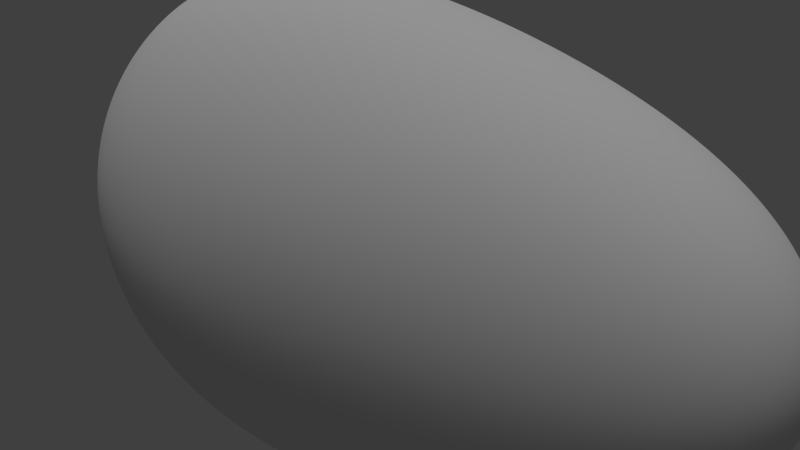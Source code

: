 # Source: ASTEROIDE05blend.blend  (saved by Blender 2.70.0; exported with 4.5.12 LTS)
import bpy
from mathutils import Matrix  # noqa: F401  (used for matrix-valued properties, if any)

bpy.ops.wm.read_factory_settings(use_empty=True)
scene = bpy.context.scene
scene.name = 'Scene'

# ---- collections
col_collection_1 = bpy.data.collections.new('Collection 1'); scene.collection.children.link(col_collection_1)

# ---- materials (node trees are filled in below, after node groups)
mat_material_001 = bpy.data.materials.new('Material.001')
mat_material_001.alpha_threshold = 0.0
mat_material_001.use_transparent_shadow = False
mat_material_001.roughness = 0.5
mat_material_001.specular_intensity = 0.0
mat_material_001.line_color = (0.0, 0.0, 0.0, 1.0)

# ---- material node trees

# ---- world
world_world = bpy.data.worlds.new('World'); scene.world = world_world
world_world.color = (0.05088, 0.05088, 0.05088)
world_world.use_sun_shadow = False
world_world.sun_shadow_jitter_overblur = 0.0
world_world.cycles.sampling_method = 'MANUAL'
world_world.cycles.sample_map_resolution = 256

# ---- cameras
cam_camera = bpy.data.cameras.new('Camera')
cam_camera.clip_end = 100.0
cam_camera.lens = 35.0
cam_camera.sensor_width = 32.0
cam_camera.sensor_height = 18.0
cam_camera.ortho_scale = 7.314
cam_camera.dof.focus_distance = 0.0
cam_camera.dof.aperture_fstop = 128.0

# ---- lights
light_sun = bpy.data.lights.new('Sun', 'SUN')
light_sun.transmission_factor = 0.0
light_sun.angle = 0.1993
light_sun.energy = 1.0
light_sun.shadow_buffer_clip_start = 0.5
light_sun.shadow_soft_size = 0.1
light_sun.shadow_cascade_max_distance = 1000.0
light_sun.cycles.use_multiple_importance_sampling = False

# ---- meshes
me_cube = bpy.data.meshes.new('Cube')
me_cube.from_pydata([(1.0, 1.0, -1.0), (1.0, -1.0, -1.0), (-1.0, -1.0, -1.0), (-1.0, 1.0, -1.0), (1.915, 1.627, 1.634), (1.371, -0.5572, 0.02757), (0.2244, -2.308, 0.3246), (-5.426, 5.872, 2.572)], [], [(0, 1, 2, 3), (4, 7, 6, 5), (0, 4, 5, 1), (1, 5, 6, 2), (2, 6, 7, 3), (4, 0, 3, 7)])
me_cube.polygons.foreach_set('use_smooth', [True] * 6)
me_cube.materials.append(mat_material_001)
me_cube.use_remesh_preserve_volume = False
me_cube.use_remesh_preserve_attributes = False
me_cube.use_mirror_vertex_groups = False
me_cube.update()

# ---- objects
ob_sun = bpy.data.objects.new('Sun', light_sun)
ob_cube = bpy.data.objects.new('Cube', me_cube)
ob_camera = bpy.data.objects.new('Camera', cam_camera)

# ---- transforms, parenting, visibility, modifiers, constraints
ob_sun.location = (9.716, 9.582, -1.095)
ob_sun.lineart.crease_threshold = 0.0
ob_cube.location = (-0.2049, 1.321, 0.1465)
ob_cube.rotation_euler = (0.4188, -0.6048, 0.7243)
ob_cube.scale = (-1.646, -1.646, -1.646)
ob_cube.lock_rotations_4d = False
ob_cube.empty_display_type = 'ARROWS'
ob_cube.lineart.crease_threshold = 0.0
_m = ob_cube.modifiers.new('Subsurf', 'SUBSURF')
_m.uv_smooth = 'PRESERVE_CORNERS'
_m.levels = 5
_m.render_levels = 6
_m.show_only_control_edges = False
_m = ob_cube.modifiers.new('Displace', 'DISPLACE')
_m.mid_level = 0.4943
_m.strength = 1.2
ob_camera.location = (7.84, -4.857, 4.37)
ob_camera.rotation_euler = (1.11, 0.04016, 0.7977)
ob_camera.scale = (2.592, 2.592, 2.592)
ob_camera.lock_rotations_4d = False
ob_camera.empty_display_type = 'ARROWS'
ob_camera.color = (0.0, 0.0, 0.0, 0.0)
ob_camera.display_type = 'WIRE'
ob_camera.lineart.crease_threshold = 0.0

# ---- collection membership
col_collection_1.objects.link(ob_sun)
col_collection_1.objects.link(ob_cube)
col_collection_1.objects.link(ob_camera)

# ---- scene / render settings (as saved in the file)
scene.camera = ob_camera
scene.frame_start = 1; scene.frame_end = 250; scene.frame_set(1)
scene.render.engine = 'BLENDER_EEVEE_NEXT'
scene.render.resolution_percentage = 50
scene.render.dither_intensity = 0.0
scene.cycles.use_denoising = False
scene.cycles.samples = 10
scene.cycles.sampling_pattern = 'TABULATED_SOBOL'
scene.cycles.light_sampling_threshold = 0.0
scene.cycles.use_adaptive_sampling = False
scene.cycles.use_light_tree = False
scene.cycles.blur_glossy = 0.0
scene.cycles.volume_bounces = 1
scene.cycles.pixel_filter_type = 'GAUSSIAN'
scene.cycles.sample_clamp_indirect = 0.0
scene.view_settings.view_transform = 'Standard'
bpy.context.view_layer.update()
